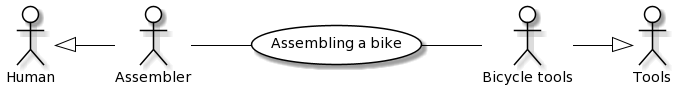

The diagram above was rendered by PlantUML. Its source (embedded in the PNG):
@startuml
skinparam actor {
	BackgroundColor White
	ArrowColor Black
	BorderColor Black
}
skinparam usecase {
	BackgroundColor White
	ArrowColor Black
	BorderColor Black
}
left to right direction
actor P0 as "Human"
actor M0 as "Tools"
actor P as "Assembler"
actor M as "Bicycle tools"
usecase A as "Assembling a bike"
P -- (A)
(A) -- M
P0 <|-- P
M --|> M0
@enduml